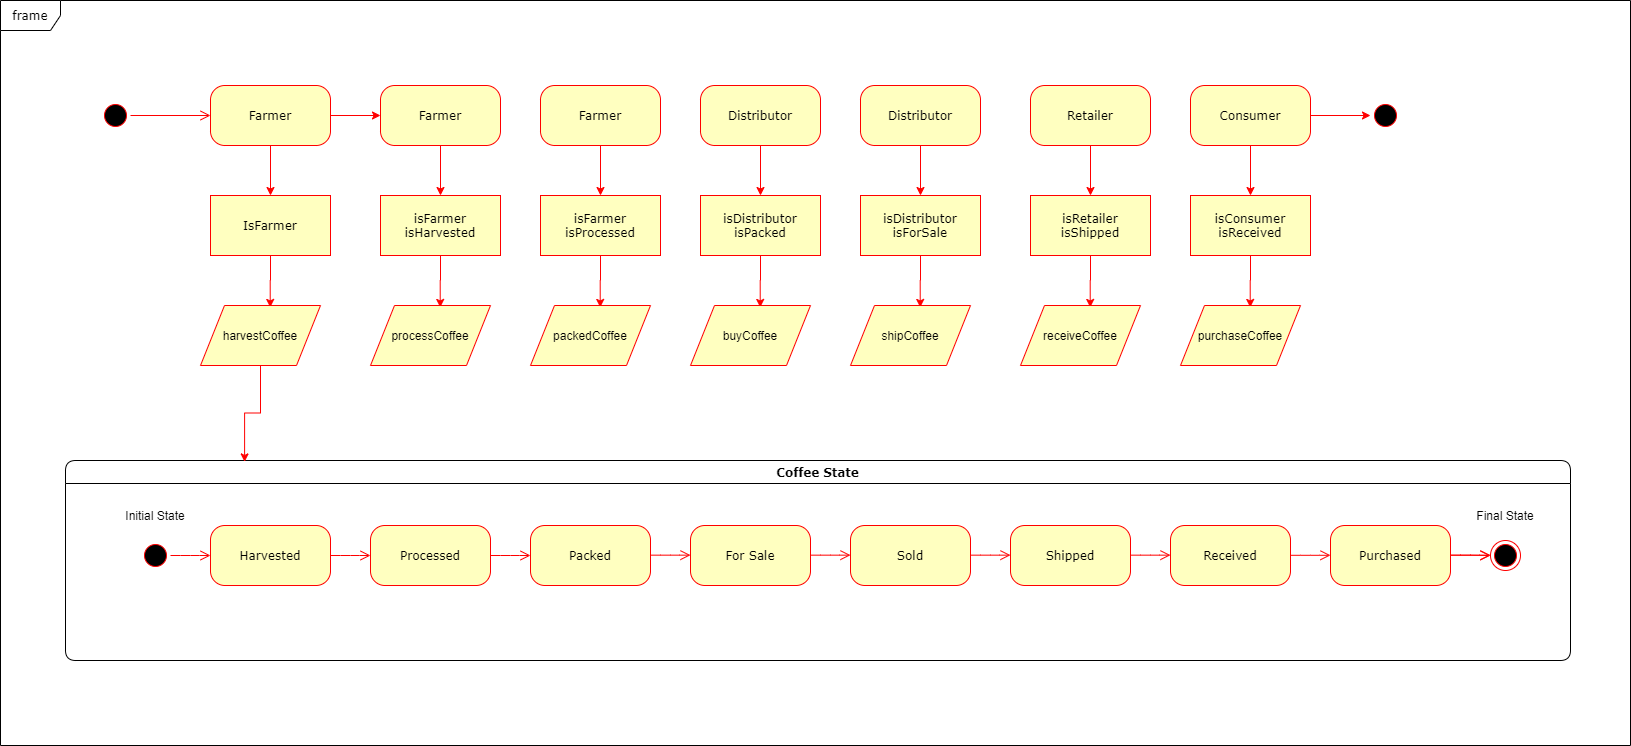

The diagram above was exported from draw.io. Its source (the exported page's mxGraphModel, read from the mxfile embedded in the PNG):
<mxGraphModel dx="1038" dy="531" grid="1" gridSize="10" guides="1" tooltips="1" connect="1" arrows="1" fold="1" page="1" pageScale="1" pageWidth="1100" pageHeight="850" background="#ffffff" math="0" shadow="0">
  <root>
    <mxCell id="0" />
    <mxCell id="1" parent="0" />
    <mxCell id="2a3bc250acf0617d-8" value="frame" style="shape=umlFrame;whiteSpace=wrap;html=1;rounded=1;shadow=0;comic=0;labelBackgroundColor=none;strokeWidth=1;fontFamily=Verdana;fontSize=12;align=center;" parent="1" vertex="1">
      <mxGeometry x="30" y="35" width="1630" height="745" as="geometry" />
    </mxCell>
    <mxCell id="382b91b5511bd0f7-1" value="" style="ellipse;html=1;shape=startState;fillColor=#000000;strokeColor=#ff0000;rounded=1;shadow=0;comic=0;labelBackgroundColor=none;fontFamily=Verdana;fontSize=12;fontColor=#000000;align=center;direction=south;" parent="1" vertex="1">
      <mxGeometry x="130" y="135" width="30" height="30" as="geometry" />
    </mxCell>
    <mxCell id="mUS87fpnQm_Ow2A4sHNX-28" style="edgeStyle=orthogonalEdgeStyle;rounded=0;orthogonalLoop=1;jettySize=auto;html=1;exitX=0.5;exitY=1;exitDx=0;exitDy=0;entryX=0.581;entryY=0.032;entryDx=0;entryDy=0;entryPerimeter=0;strokeColor=#FF0000;" parent="1" source="382b91b5511bd0f7-5" target="mUS87fpnQm_Ow2A4sHNX-24" edge="1">
      <mxGeometry relative="1" as="geometry" />
    </mxCell>
    <mxCell id="382b91b5511bd0f7-5" value="IsFarmer" style="rounded=0;whiteSpace=wrap;html=1;arcSize=24;fillColor=#FFFFC0;strokeColor=#ff0000;shadow=0;comic=0;labelBackgroundColor=none;fontFamily=Verdana;fontSize=12;fontColor=#000000;align=center;glass=0;" parent="1" vertex="1">
      <mxGeometry x="240" y="230" width="120" height="60" as="geometry" />
    </mxCell>
    <mxCell id="mUS87fpnQm_Ow2A4sHNX-27" style="edgeStyle=orthogonalEdgeStyle;rounded=0;orthogonalLoop=1;jettySize=auto;html=1;exitX=0.5;exitY=1;exitDx=0;exitDy=0;strokeColor=#FF0000;" parent="1" source="382b91b5511bd0f7-6" target="382b91b5511bd0f7-5" edge="1">
      <mxGeometry relative="1" as="geometry" />
    </mxCell>
    <mxCell id="mUS87fpnQm_Ow2A4sHNX-39" style="edgeStyle=orthogonalEdgeStyle;rounded=0;orthogonalLoop=1;jettySize=auto;html=1;exitX=1;exitY=0.5;exitDx=0;exitDy=0;strokeColor=#FF0000;" parent="1" source="382b91b5511bd0f7-6" target="mUS87fpnQm_Ow2A4sHNX-35" edge="1">
      <mxGeometry relative="1" as="geometry" />
    </mxCell>
    <mxCell id="382b91b5511bd0f7-6" value="Farmer" style="rounded=1;whiteSpace=wrap;html=1;arcSize=24;fillColor=#ffffc0;strokeColor=#ff0000;shadow=0;comic=0;labelBackgroundColor=none;fontFamily=Verdana;fontSize=12;fontColor=#000000;align=center;" parent="1" vertex="1">
      <mxGeometry x="240" y="120" width="120" height="60" as="geometry" />
    </mxCell>
    <mxCell id="2a3bc250acf0617d-7" value="Coffee State" style="swimlane;whiteSpace=wrap;html=1;rounded=1;shadow=0;comic=0;labelBackgroundColor=none;strokeWidth=1;fontFamily=Verdana;fontSize=12;align=center;" parent="1" vertex="1">
      <mxGeometry x="95" y="495" width="1505" height="200" as="geometry" />
    </mxCell>
    <mxCell id="3cde6dad864a17aa-10" style="edgeStyle=elbowEdgeStyle;html=1;labelBackgroundColor=none;endArrow=open;endSize=8;strokeColor=#ff0000;fontFamily=Verdana;fontSize=12;align=left;" parent="2a3bc250acf0617d-7" source="382b91b5511bd0f7-8" target="3cde6dad864a17aa-1" edge="1">
      <mxGeometry relative="1" as="geometry" />
    </mxCell>
    <mxCell id="382b91b5511bd0f7-8" value="Harvested" style="rounded=1;whiteSpace=wrap;html=1;arcSize=24;fillColor=#ffffc0;strokeColor=#ff0000;shadow=0;comic=0;labelBackgroundColor=none;fontFamily=Verdana;fontSize=12;fontColor=#000000;align=center;" parent="2a3bc250acf0617d-7" vertex="1">
      <mxGeometry x="145" y="65" width="120" height="60" as="geometry" />
    </mxCell>
    <mxCell id="3cde6dad864a17aa-9" style="edgeStyle=elbowEdgeStyle;html=1;labelBackgroundColor=none;endArrow=open;endSize=8;strokeColor=#ff0000;fontFamily=Verdana;fontSize=12;align=left;" parent="2a3bc250acf0617d-7" source="2a3bc250acf0617d-3" target="382b91b5511bd0f7-8" edge="1">
      <mxGeometry relative="1" as="geometry" />
    </mxCell>
    <mxCell id="2a3bc250acf0617d-3" value="" style="ellipse;html=1;shape=startState;fillColor=#000000;strokeColor=#ff0000;rounded=1;shadow=0;comic=0;labelBackgroundColor=none;fontFamily=Verdana;fontSize=12;fontColor=#000000;align=center;direction=south;" parent="2a3bc250acf0617d-7" vertex="1">
      <mxGeometry x="75" y="80" width="30" height="30" as="geometry" />
    </mxCell>
    <mxCell id="3cde6dad864a17aa-11" style="edgeStyle=elbowEdgeStyle;html=1;labelBackgroundColor=none;endArrow=open;endSize=8;strokeColor=#ff0000;fontFamily=Verdana;fontSize=12;align=left;" parent="2a3bc250acf0617d-7" source="3cde6dad864a17aa-1" target="3cde6dad864a17aa-2" edge="1">
      <mxGeometry relative="1" as="geometry" />
    </mxCell>
    <mxCell id="3cde6dad864a17aa-1" value="Processed" style="rounded=1;whiteSpace=wrap;html=1;arcSize=24;fillColor=#ffffc0;strokeColor=#ff0000;shadow=0;comic=0;labelBackgroundColor=none;fontFamily=Verdana;fontSize=12;fontColor=#000000;align=center;" parent="2a3bc250acf0617d-7" vertex="1">
      <mxGeometry x="305" y="65" width="120" height="60" as="geometry" />
    </mxCell>
    <mxCell id="3cde6dad864a17aa-2" value="Packed" style="rounded=1;whiteSpace=wrap;html=1;arcSize=24;fillColor=#ffffc0;strokeColor=#ff0000;shadow=0;comic=0;labelBackgroundColor=none;fontFamily=Verdana;fontSize=12;fontColor=#000000;align=center;" parent="2a3bc250acf0617d-7" vertex="1">
      <mxGeometry x="465" y="65" width="120" height="60" as="geometry" />
    </mxCell>
    <mxCell id="2a3bc250acf0617d-9" style="edgeStyle=orthogonalEdgeStyle;html=1;labelBackgroundColor=none;endArrow=open;endSize=8;strokeColor=#ff0000;fontFamily=Verdana;fontSize=12;align=left;" parent="1" source="382b91b5511bd0f7-1" target="382b91b5511bd0f7-6" edge="1">
      <mxGeometry relative="1" as="geometry" />
    </mxCell>
    <mxCell id="mUS87fpnQm_Ow2A4sHNX-1" value="For Sale" style="rounded=1;whiteSpace=wrap;html=1;arcSize=24;fillColor=#ffffc0;strokeColor=#ff0000;shadow=0;comic=0;labelBackgroundColor=none;fontFamily=Verdana;fontSize=12;fontColor=#000000;align=center;" parent="1" vertex="1">
      <mxGeometry x="720" y="560" width="120" height="60" as="geometry" />
    </mxCell>
    <mxCell id="mUS87fpnQm_Ow2A4sHNX-2" style="edgeStyle=elbowEdgeStyle;html=1;labelBackgroundColor=none;endArrow=open;endSize=8;strokeColor=#ff0000;fontFamily=Verdana;fontSize=12;align=left;" parent="1" edge="1">
      <mxGeometry relative="1" as="geometry">
        <mxPoint x="680" y="589.66" as="sourcePoint" />
        <mxPoint x="720" y="589.66" as="targetPoint" />
      </mxGeometry>
    </mxCell>
    <mxCell id="mUS87fpnQm_Ow2A4sHNX-4" value="Sold" style="rounded=1;whiteSpace=wrap;html=1;arcSize=24;fillColor=#ffffc0;strokeColor=#ff0000;shadow=0;comic=0;labelBackgroundColor=none;fontFamily=Verdana;fontSize=12;fontColor=#000000;align=center;" parent="1" vertex="1">
      <mxGeometry x="880" y="560" width="120" height="60" as="geometry" />
    </mxCell>
    <mxCell id="mUS87fpnQm_Ow2A4sHNX-5" style="edgeStyle=elbowEdgeStyle;html=1;labelBackgroundColor=none;endArrow=open;endSize=8;strokeColor=#ff0000;fontFamily=Verdana;fontSize=12;align=left;" parent="1" edge="1">
      <mxGeometry relative="1" as="geometry">
        <mxPoint x="840" y="589.6599999999999" as="sourcePoint" />
        <mxPoint x="880" y="589.6599999999999" as="targetPoint" />
      </mxGeometry>
    </mxCell>
    <mxCell id="mUS87fpnQm_Ow2A4sHNX-8" value="Shipped" style="rounded=1;whiteSpace=wrap;html=1;arcSize=24;fillColor=#ffffc0;strokeColor=#ff0000;shadow=0;comic=0;labelBackgroundColor=none;fontFamily=Verdana;fontSize=12;fontColor=#000000;align=center;" parent="1" vertex="1">
      <mxGeometry x="1040" y="560" width="120" height="60" as="geometry" />
    </mxCell>
    <mxCell id="mUS87fpnQm_Ow2A4sHNX-9" style="edgeStyle=elbowEdgeStyle;html=1;labelBackgroundColor=none;endArrow=open;endSize=8;strokeColor=#ff0000;fontFamily=Verdana;fontSize=12;align=left;" parent="1" edge="1">
      <mxGeometry relative="1" as="geometry">
        <mxPoint x="1000" y="589.6599999999999" as="sourcePoint" />
        <mxPoint x="1040" y="589.6599999999999" as="targetPoint" />
      </mxGeometry>
    </mxCell>
    <mxCell id="mUS87fpnQm_Ow2A4sHNX-12" style="edgeStyle=elbowEdgeStyle;html=1;labelBackgroundColor=none;endArrow=open;endSize=8;strokeColor=#ff0000;fontFamily=Verdana;fontSize=12;align=left;" parent="1" edge="1">
      <mxGeometry relative="1" as="geometry">
        <mxPoint x="1160" y="589.6599999999999" as="sourcePoint" />
        <mxPoint x="1200" y="589.6599999999999" as="targetPoint" />
      </mxGeometry>
    </mxCell>
    <mxCell id="mUS87fpnQm_Ow2A4sHNX-14" value="Received" style="rounded=1;whiteSpace=wrap;html=1;arcSize=24;fillColor=#ffffc0;strokeColor=#ff0000;shadow=0;comic=0;labelBackgroundColor=none;fontFamily=Verdana;fontSize=12;fontColor=#000000;align=center;" parent="1" vertex="1">
      <mxGeometry x="1200" y="560" width="120" height="60" as="geometry" />
    </mxCell>
    <mxCell id="mUS87fpnQm_Ow2A4sHNX-16" value="Purchased" style="rounded=1;whiteSpace=wrap;html=1;arcSize=24;fillColor=#ffffc0;strokeColor=#ff0000;shadow=0;comic=0;labelBackgroundColor=none;fontFamily=Verdana;fontSize=12;fontColor=#000000;align=center;" parent="1" vertex="1">
      <mxGeometry x="1360" y="560" width="120" height="60" as="geometry" />
    </mxCell>
    <mxCell id="mUS87fpnQm_Ow2A4sHNX-17" style="edgeStyle=elbowEdgeStyle;html=1;labelBackgroundColor=none;endArrow=open;endSize=8;strokeColor=#ff0000;fontFamily=Verdana;fontSize=12;align=left;" parent="1" edge="1">
      <mxGeometry relative="1" as="geometry">
        <mxPoint x="1480" y="589.6599999999999" as="sourcePoint" />
        <mxPoint x="1520" y="589.6599999999999" as="targetPoint" />
      </mxGeometry>
    </mxCell>
    <mxCell id="mUS87fpnQm_Ow2A4sHNX-18" style="edgeStyle=elbowEdgeStyle;html=1;labelBackgroundColor=none;endArrow=open;endSize=8;strokeColor=#ff0000;fontFamily=Verdana;fontSize=12;align=left;" parent="1" source="24f968d109e7d6b4-3" edge="1">
      <mxGeometry relative="1" as="geometry">
        <mxPoint x="1480" y="589.7099999999998" as="sourcePoint" />
        <mxPoint x="1520" y="589.7099999999998" as="targetPoint" />
      </mxGeometry>
    </mxCell>
    <mxCell id="mUS87fpnQm_Ow2A4sHNX-20" value="Initial State" style="text;html=1;strokeColor=none;fillColor=none;align=center;verticalAlign=middle;whiteSpace=wrap;rounded=0;" parent="1" vertex="1">
      <mxGeometry x="150" y="540" width="70" height="20" as="geometry" />
    </mxCell>
    <mxCell id="mUS87fpnQm_Ow2A4sHNX-21" value="Final State" style="text;html=1;strokeColor=none;fillColor=none;align=center;verticalAlign=middle;whiteSpace=wrap;rounded=0;" parent="1" vertex="1">
      <mxGeometry x="1500" y="540" width="70" height="20" as="geometry" />
    </mxCell>
    <mxCell id="mUS87fpnQm_Ow2A4sHNX-38" style="edgeStyle=orthogonalEdgeStyle;rounded=0;orthogonalLoop=1;jettySize=auto;html=1;entryX=0.119;entryY=0.007;entryDx=0;entryDy=0;entryPerimeter=0;strokeColor=#FF0000;" parent="1" source="mUS87fpnQm_Ow2A4sHNX-24" target="2a3bc250acf0617d-7" edge="1">
      <mxGeometry relative="1" as="geometry" />
    </mxCell>
    <mxCell id="mUS87fpnQm_Ow2A4sHNX-24" value="harvestCoffee" style="shape=parallelogram;perimeter=parallelogramPerimeter;whiteSpace=wrap;html=1;rounded=0;glass=0;comic=0;fillColor=#FFFFC0;strokeColor=#FF0000;" parent="1" vertex="1">
      <mxGeometry x="230" y="340" width="120" height="60" as="geometry" />
    </mxCell>
    <mxCell id="mUS87fpnQm_Ow2A4sHNX-32" style="edgeStyle=orthogonalEdgeStyle;rounded=0;orthogonalLoop=1;jettySize=auto;html=1;exitX=0.5;exitY=1;exitDx=0;exitDy=0;entryX=0.581;entryY=0.032;entryDx=0;entryDy=0;entryPerimeter=0;strokeColor=#FF0000;" parent="1" source="mUS87fpnQm_Ow2A4sHNX-33" target="mUS87fpnQm_Ow2A4sHNX-36" edge="1">
      <mxGeometry relative="1" as="geometry" />
    </mxCell>
    <mxCell id="mUS87fpnQm_Ow2A4sHNX-33" value="isFarmer&lt;br&gt;isHarvested" style="rounded=0;whiteSpace=wrap;html=1;arcSize=24;fillColor=#FFFFC0;strokeColor=#ff0000;shadow=0;comic=0;labelBackgroundColor=none;fontFamily=Verdana;fontSize=12;fontColor=#000000;align=center;glass=0;" parent="1" vertex="1">
      <mxGeometry x="410" y="230" width="120" height="60" as="geometry" />
    </mxCell>
    <mxCell id="mUS87fpnQm_Ow2A4sHNX-34" style="edgeStyle=orthogonalEdgeStyle;rounded=0;orthogonalLoop=1;jettySize=auto;html=1;exitX=0.5;exitY=1;exitDx=0;exitDy=0;strokeColor=#FF0000;" parent="1" source="mUS87fpnQm_Ow2A4sHNX-35" target="mUS87fpnQm_Ow2A4sHNX-33" edge="1">
      <mxGeometry relative="1" as="geometry" />
    </mxCell>
    <mxCell id="mUS87fpnQm_Ow2A4sHNX-35" value="Farmer" style="rounded=1;whiteSpace=wrap;html=1;arcSize=24;fillColor=#ffffc0;strokeColor=#ff0000;shadow=0;comic=0;labelBackgroundColor=none;fontFamily=Verdana;fontSize=12;fontColor=#000000;align=center;" parent="1" vertex="1">
      <mxGeometry x="410" y="120" width="120" height="60" as="geometry" />
    </mxCell>
    <mxCell id="mUS87fpnQm_Ow2A4sHNX-36" value="processCoffee" style="shape=parallelogram;perimeter=parallelogramPerimeter;whiteSpace=wrap;html=1;rounded=0;glass=0;comic=0;fillColor=#FFFFC0;strokeColor=#FF0000;" parent="1" vertex="1">
      <mxGeometry x="400" y="340" width="120" height="60" as="geometry" />
    </mxCell>
    <mxCell id="mUS87fpnQm_Ow2A4sHNX-40" style="edgeStyle=orthogonalEdgeStyle;rounded=0;orthogonalLoop=1;jettySize=auto;html=1;exitX=0.5;exitY=1;exitDx=0;exitDy=0;entryX=0.581;entryY=0.032;entryDx=0;entryDy=0;entryPerimeter=0;strokeColor=#FF0000;" parent="1" source="mUS87fpnQm_Ow2A4sHNX-41" target="mUS87fpnQm_Ow2A4sHNX-44" edge="1">
      <mxGeometry relative="1" as="geometry" />
    </mxCell>
    <mxCell id="mUS87fpnQm_Ow2A4sHNX-41" value="isFarmer&lt;br&gt;isProcessed" style="rounded=0;whiteSpace=wrap;html=1;arcSize=24;fillColor=#FFFFC0;strokeColor=#ff0000;shadow=0;comic=0;labelBackgroundColor=none;fontFamily=Verdana;fontSize=12;fontColor=#000000;align=center;glass=0;" parent="1" vertex="1">
      <mxGeometry x="570" y="230" width="120" height="60" as="geometry" />
    </mxCell>
    <mxCell id="mUS87fpnQm_Ow2A4sHNX-42" style="edgeStyle=orthogonalEdgeStyle;rounded=0;orthogonalLoop=1;jettySize=auto;html=1;exitX=0.5;exitY=1;exitDx=0;exitDy=0;strokeColor=#FF0000;" parent="1" source="mUS87fpnQm_Ow2A4sHNX-43" target="mUS87fpnQm_Ow2A4sHNX-41" edge="1">
      <mxGeometry relative="1" as="geometry" />
    </mxCell>
    <mxCell id="mUS87fpnQm_Ow2A4sHNX-43" value="Farmer" style="rounded=1;whiteSpace=wrap;html=1;arcSize=24;fillColor=#ffffc0;strokeColor=#ff0000;shadow=0;comic=0;labelBackgroundColor=none;fontFamily=Verdana;fontSize=12;fontColor=#000000;align=center;" parent="1" vertex="1">
      <mxGeometry x="570" y="120" width="120" height="60" as="geometry" />
    </mxCell>
    <mxCell id="mUS87fpnQm_Ow2A4sHNX-44" value="packedCoffee" style="shape=parallelogram;perimeter=parallelogramPerimeter;whiteSpace=wrap;html=1;rounded=0;glass=0;comic=0;fillColor=#FFFFC0;strokeColor=#FF0000;" parent="1" vertex="1">
      <mxGeometry x="560" y="340" width="120" height="60" as="geometry" />
    </mxCell>
    <mxCell id="mUS87fpnQm_Ow2A4sHNX-45" style="edgeStyle=orthogonalEdgeStyle;rounded=0;orthogonalLoop=1;jettySize=auto;html=1;exitX=0.5;exitY=1;exitDx=0;exitDy=0;entryX=0.581;entryY=0.032;entryDx=0;entryDy=0;entryPerimeter=0;strokeColor=#FF0000;" parent="1" source="mUS87fpnQm_Ow2A4sHNX-46" target="mUS87fpnQm_Ow2A4sHNX-49" edge="1">
      <mxGeometry relative="1" as="geometry" />
    </mxCell>
    <mxCell id="mUS87fpnQm_Ow2A4sHNX-46" value="isDistributor&lt;br&gt;isPacked" style="rounded=0;whiteSpace=wrap;html=1;arcSize=24;fillColor=#FFFFC0;strokeColor=#ff0000;shadow=0;comic=0;labelBackgroundColor=none;fontFamily=Verdana;fontSize=12;fontColor=#000000;align=center;glass=0;" parent="1" vertex="1">
      <mxGeometry x="730" y="230" width="120" height="60" as="geometry" />
    </mxCell>
    <mxCell id="mUS87fpnQm_Ow2A4sHNX-47" style="edgeStyle=orthogonalEdgeStyle;rounded=0;orthogonalLoop=1;jettySize=auto;html=1;exitX=0.5;exitY=1;exitDx=0;exitDy=0;strokeColor=#FF0000;" parent="1" source="mUS87fpnQm_Ow2A4sHNX-48" target="mUS87fpnQm_Ow2A4sHNX-46" edge="1">
      <mxGeometry relative="1" as="geometry" />
    </mxCell>
    <mxCell id="mUS87fpnQm_Ow2A4sHNX-48" value="Distributor" style="rounded=1;whiteSpace=wrap;html=1;arcSize=24;fillColor=#ffffc0;strokeColor=#ff0000;shadow=0;comic=0;labelBackgroundColor=none;fontFamily=Verdana;fontSize=12;fontColor=#000000;align=center;" parent="1" vertex="1">
      <mxGeometry x="730" y="120" width="120" height="60" as="geometry" />
    </mxCell>
    <mxCell id="mUS87fpnQm_Ow2A4sHNX-49" value="buyCoffee" style="shape=parallelogram;perimeter=parallelogramPerimeter;whiteSpace=wrap;html=1;rounded=0;glass=0;comic=0;fillColor=#FFFFC0;strokeColor=#FF0000;" parent="1" vertex="1">
      <mxGeometry x="720" y="340" width="120" height="60" as="geometry" />
    </mxCell>
    <mxCell id="mUS87fpnQm_Ow2A4sHNX-50" style="edgeStyle=orthogonalEdgeStyle;rounded=0;orthogonalLoop=1;jettySize=auto;html=1;exitX=0.5;exitY=1;exitDx=0;exitDy=0;entryX=0.581;entryY=0.032;entryDx=0;entryDy=0;entryPerimeter=0;strokeColor=#FF0000;" parent="1" source="mUS87fpnQm_Ow2A4sHNX-51" target="mUS87fpnQm_Ow2A4sHNX-54" edge="1">
      <mxGeometry relative="1" as="geometry" />
    </mxCell>
    <mxCell id="mUS87fpnQm_Ow2A4sHNX-51" value="isDistributor&lt;br&gt;isForSale" style="rounded=0;whiteSpace=wrap;html=1;arcSize=24;fillColor=#FFFFC0;strokeColor=#ff0000;shadow=0;comic=0;labelBackgroundColor=none;fontFamily=Verdana;fontSize=12;fontColor=#000000;align=center;glass=0;" parent="1" vertex="1">
      <mxGeometry x="890" y="230" width="120" height="60" as="geometry" />
    </mxCell>
    <mxCell id="mUS87fpnQm_Ow2A4sHNX-52" style="edgeStyle=orthogonalEdgeStyle;rounded=0;orthogonalLoop=1;jettySize=auto;html=1;exitX=0.5;exitY=1;exitDx=0;exitDy=0;strokeColor=#FF0000;" parent="1" source="mUS87fpnQm_Ow2A4sHNX-53" target="mUS87fpnQm_Ow2A4sHNX-51" edge="1">
      <mxGeometry relative="1" as="geometry" />
    </mxCell>
    <mxCell id="mUS87fpnQm_Ow2A4sHNX-53" value="Distributor" style="rounded=1;whiteSpace=wrap;html=1;arcSize=24;fillColor=#ffffc0;strokeColor=#ff0000;shadow=0;comic=0;labelBackgroundColor=none;fontFamily=Verdana;fontSize=12;fontColor=#000000;align=center;" parent="1" vertex="1">
      <mxGeometry x="890" y="120" width="120" height="60" as="geometry" />
    </mxCell>
    <mxCell id="mUS87fpnQm_Ow2A4sHNX-54" value="shipCoffee" style="shape=parallelogram;perimeter=parallelogramPerimeter;whiteSpace=wrap;html=1;rounded=0;glass=0;comic=0;fillColor=#FFFFC0;strokeColor=#FF0000;" parent="1" vertex="1">
      <mxGeometry x="880" y="340" width="120" height="60" as="geometry" />
    </mxCell>
    <mxCell id="mUS87fpnQm_Ow2A4sHNX-55" style="edgeStyle=orthogonalEdgeStyle;rounded=0;orthogonalLoop=1;jettySize=auto;html=1;exitX=0.5;exitY=1;exitDx=0;exitDy=0;entryX=0.581;entryY=0.032;entryDx=0;entryDy=0;entryPerimeter=0;strokeColor=#FF0000;" parent="1" source="mUS87fpnQm_Ow2A4sHNX-56" target="mUS87fpnQm_Ow2A4sHNX-59" edge="1">
      <mxGeometry relative="1" as="geometry" />
    </mxCell>
    <mxCell id="mUS87fpnQm_Ow2A4sHNX-56" value="isRetailer&lt;br&gt;isShipped" style="rounded=0;whiteSpace=wrap;html=1;arcSize=24;fillColor=#FFFFC0;strokeColor=#ff0000;shadow=0;comic=0;labelBackgroundColor=none;fontFamily=Verdana;fontSize=12;fontColor=#000000;align=center;glass=0;" parent="1" vertex="1">
      <mxGeometry x="1060" y="230" width="120" height="60" as="geometry" />
    </mxCell>
    <mxCell id="mUS87fpnQm_Ow2A4sHNX-57" style="edgeStyle=orthogonalEdgeStyle;rounded=0;orthogonalLoop=1;jettySize=auto;html=1;exitX=0.5;exitY=1;exitDx=0;exitDy=0;strokeColor=#FF0000;" parent="1" source="mUS87fpnQm_Ow2A4sHNX-58" target="mUS87fpnQm_Ow2A4sHNX-56" edge="1">
      <mxGeometry relative="1" as="geometry" />
    </mxCell>
    <mxCell id="mUS87fpnQm_Ow2A4sHNX-58" value="Retailer" style="rounded=1;whiteSpace=wrap;html=1;arcSize=24;fillColor=#ffffc0;strokeColor=#ff0000;shadow=0;comic=0;labelBackgroundColor=none;fontFamily=Verdana;fontSize=12;fontColor=#000000;align=center;" parent="1" vertex="1">
      <mxGeometry x="1060" y="120" width="120" height="60" as="geometry" />
    </mxCell>
    <mxCell id="mUS87fpnQm_Ow2A4sHNX-59" value="receiveCoffee" style="shape=parallelogram;perimeter=parallelogramPerimeter;whiteSpace=wrap;html=1;rounded=0;glass=0;comic=0;fillColor=#FFFFC0;strokeColor=#FF0000;" parent="1" vertex="1">
      <mxGeometry x="1050" y="340" width="120" height="60" as="geometry" />
    </mxCell>
    <mxCell id="mUS87fpnQm_Ow2A4sHNX-60" style="edgeStyle=orthogonalEdgeStyle;rounded=0;orthogonalLoop=1;jettySize=auto;html=1;exitX=0.5;exitY=1;exitDx=0;exitDy=0;entryX=0.581;entryY=0.032;entryDx=0;entryDy=0;entryPerimeter=0;strokeColor=#FF0000;" parent="1" source="mUS87fpnQm_Ow2A4sHNX-61" target="mUS87fpnQm_Ow2A4sHNX-64" edge="1">
      <mxGeometry relative="1" as="geometry" />
    </mxCell>
    <mxCell id="mUS87fpnQm_Ow2A4sHNX-61" value="isConsumer&lt;br&gt;isReceived" style="rounded=0;whiteSpace=wrap;html=1;arcSize=24;fillColor=#FFFFC0;strokeColor=#ff0000;shadow=0;comic=0;labelBackgroundColor=none;fontFamily=Verdana;fontSize=12;fontColor=#000000;align=center;glass=0;" parent="1" vertex="1">
      <mxGeometry x="1220" y="230" width="120" height="60" as="geometry" />
    </mxCell>
    <mxCell id="mUS87fpnQm_Ow2A4sHNX-62" style="edgeStyle=orthogonalEdgeStyle;rounded=0;orthogonalLoop=1;jettySize=auto;html=1;exitX=0.5;exitY=1;exitDx=0;exitDy=0;strokeColor=#FF0000;" parent="1" source="mUS87fpnQm_Ow2A4sHNX-63" target="mUS87fpnQm_Ow2A4sHNX-61" edge="1">
      <mxGeometry relative="1" as="geometry" />
    </mxCell>
    <mxCell id="mUS87fpnQm_Ow2A4sHNX-98" value="" style="edgeStyle=orthogonalEdgeStyle;rounded=0;orthogonalLoop=1;jettySize=auto;html=1;strokeColor=#FF0000;" parent="1" source="mUS87fpnQm_Ow2A4sHNX-63" target="mUS87fpnQm_Ow2A4sHNX-97" edge="1">
      <mxGeometry relative="1" as="geometry" />
    </mxCell>
    <mxCell id="mUS87fpnQm_Ow2A4sHNX-63" value="Consumer" style="rounded=1;whiteSpace=wrap;html=1;arcSize=24;fillColor=#ffffc0;strokeColor=#ff0000;shadow=0;comic=0;labelBackgroundColor=none;fontFamily=Verdana;fontSize=12;fontColor=#000000;align=center;" parent="1" vertex="1">
      <mxGeometry x="1220" y="120" width="120" height="60" as="geometry" />
    </mxCell>
    <mxCell id="mUS87fpnQm_Ow2A4sHNX-64" value="purchaseCoffee" style="shape=parallelogram;perimeter=parallelogramPerimeter;whiteSpace=wrap;html=1;rounded=0;glass=0;comic=0;fillColor=#FFFFC0;strokeColor=#FF0000;" parent="1" vertex="1">
      <mxGeometry x="1210" y="340" width="120" height="60" as="geometry" />
    </mxCell>
    <mxCell id="24f968d109e7d6b4-3" value="" style="ellipse;html=1;shape=endState;fillColor=#000000;strokeColor=#ff0000;rounded=1;shadow=0;comic=0;labelBackgroundColor=none;fontFamily=Verdana;fontSize=12;fontColor=#000000;align=center;" parent="1" vertex="1">
      <mxGeometry x="1520" y="575" width="30" height="30" as="geometry" />
    </mxCell>
    <mxCell id="mUS87fpnQm_Ow2A4sHNX-96" style="edgeStyle=elbowEdgeStyle;html=1;labelBackgroundColor=none;endArrow=open;endSize=8;strokeColor=#ff0000;fontFamily=Verdana;fontSize=12;align=left;" parent="1" target="24f968d109e7d6b4-3" edge="1">
      <mxGeometry relative="1" as="geometry">
        <mxPoint x="1480" y="589.7099999999998" as="sourcePoint" />
        <mxPoint x="1520" y="589.7099999999998" as="targetPoint" />
      </mxGeometry>
    </mxCell>
    <mxCell id="mUS87fpnQm_Ow2A4sHNX-97" value="" style="ellipse;html=1;shape=startState;fillColor=#000000;strokeColor=#ff0000;rounded=1;shadow=0;comic=0;labelBackgroundColor=none;fontFamily=Verdana;fontSize=12;fontColor=#000000;align=center;direction=south;" parent="1" vertex="1">
      <mxGeometry x="1400" y="135" width="30" height="30" as="geometry" />
    </mxCell>
    <mxCell id="mUS87fpnQm_Ow2A4sHNX-100" style="edgeStyle=elbowEdgeStyle;html=1;labelBackgroundColor=none;endArrow=open;endSize=8;strokeColor=#ff0000;fontFamily=Verdana;fontSize=12;align=left;" parent="1" edge="1">
      <mxGeometry relative="1" as="geometry">
        <mxPoint x="1320" y="589.7999999999998" as="sourcePoint" />
        <mxPoint x="1360" y="589.7999999999998" as="targetPoint" />
      </mxGeometry>
    </mxCell>
  </root>
</mxGraphModel>